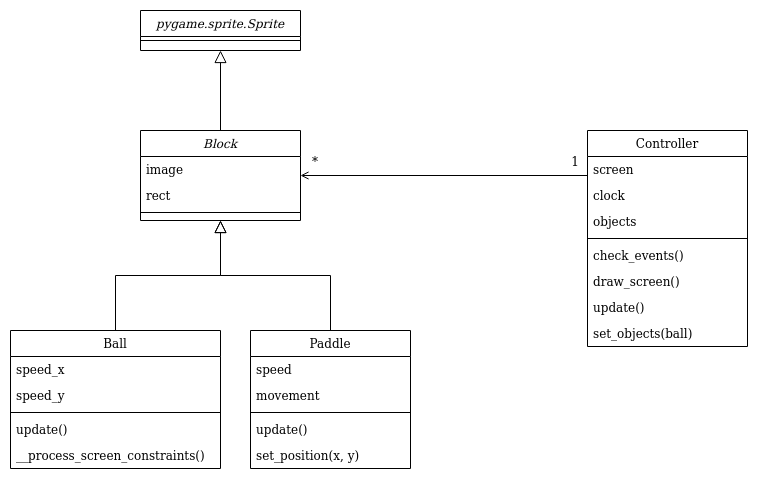

The diagram above was exported from draw.io. Its source (the exported page's mxGraphModel, read from the mxfile embedded in the PNG):
<mxGraphModel dx="1102" dy="613" grid="1" gridSize="10" guides="1" tooltips="1" connect="1" arrows="1" fold="1" page="1" pageScale="1" pageWidth="827" pageHeight="1169" math="0" shadow="0">
  <root>
    <mxCell id="WIyWlLk6GJQsqaUBKTNV-0" />
    <mxCell id="WIyWlLk6GJQsqaUBKTNV-1" parent="WIyWlLk6GJQsqaUBKTNV-0" />
    <mxCell id="ezpbG_xXnCLG-wle9_ON-9" style="edgeStyle=orthogonalEdgeStyle;rounded=0;orthogonalLoop=1;jettySize=auto;html=1;entryX=0.5;entryY=1;entryDx=0;entryDy=0;endArrow=block;endFill=0;endSize=10;" parent="WIyWlLk6GJQsqaUBKTNV-1" source="zkfFHV4jXpPFQw0GAbJ--0" target="ezpbG_xXnCLG-wle9_ON-0" edge="1">
      <mxGeometry relative="1" as="geometry" />
    </mxCell>
    <mxCell id="zkfFHV4jXpPFQw0GAbJ--0" value="Block" style="swimlane;fontStyle=2;align=center;verticalAlign=top;childLayout=stackLayout;horizontal=1;startSize=26;horizontalStack=0;resizeParent=1;resizeLast=0;collapsible=1;marginBottom=0;rounded=0;shadow=0;strokeWidth=1;" parent="WIyWlLk6GJQsqaUBKTNV-1" vertex="1">
      <mxGeometry x="220" y="120" width="160" height="90" as="geometry">
        <mxRectangle x="230" y="140" width="160" height="26" as="alternateBounds" />
      </mxGeometry>
    </mxCell>
    <mxCell id="zkfFHV4jXpPFQw0GAbJ--1" value="image" style="text;align=left;verticalAlign=top;spacingLeft=4;spacingRight=4;overflow=hidden;rotatable=0;points=[[0,0.5],[1,0.5]];portConstraint=eastwest;" parent="zkfFHV4jXpPFQw0GAbJ--0" vertex="1">
      <mxGeometry y="26" width="160" height="26" as="geometry" />
    </mxCell>
    <mxCell id="zkfFHV4jXpPFQw0GAbJ--2" value="rect" style="text;align=left;verticalAlign=top;spacingLeft=4;spacingRight=4;overflow=hidden;rotatable=0;points=[[0,0.5],[1,0.5]];portConstraint=eastwest;rounded=0;shadow=0;html=0;" parent="zkfFHV4jXpPFQw0GAbJ--0" vertex="1">
      <mxGeometry y="52" width="160" height="26" as="geometry" />
    </mxCell>
    <mxCell id="zkfFHV4jXpPFQw0GAbJ--4" value="" style="line;html=1;strokeWidth=1;align=left;verticalAlign=middle;spacingTop=-1;spacingLeft=3;spacingRight=3;rotatable=0;labelPosition=right;points=[];portConstraint=eastwest;" parent="zkfFHV4jXpPFQw0GAbJ--0" vertex="1">
      <mxGeometry y="78" width="160" height="8" as="geometry" />
    </mxCell>
    <mxCell id="zkfFHV4jXpPFQw0GAbJ--6" value="Ball" style="swimlane;fontStyle=0;align=center;verticalAlign=top;childLayout=stackLayout;horizontal=1;startSize=26;horizontalStack=0;resizeParent=1;resizeLast=0;collapsible=1;marginBottom=0;rounded=0;shadow=0;strokeWidth=1;" parent="WIyWlLk6GJQsqaUBKTNV-1" vertex="1">
      <mxGeometry x="90" y="320" width="210" height="138" as="geometry">
        <mxRectangle x="130" y="380" width="160" height="26" as="alternateBounds" />
      </mxGeometry>
    </mxCell>
    <mxCell id="zkfFHV4jXpPFQw0GAbJ--7" value="speed_x" style="text;align=left;verticalAlign=top;spacingLeft=4;spacingRight=4;overflow=hidden;rotatable=0;points=[[0,0.5],[1,0.5]];portConstraint=eastwest;" parent="zkfFHV4jXpPFQw0GAbJ--6" vertex="1">
      <mxGeometry y="26" width="210" height="26" as="geometry" />
    </mxCell>
    <mxCell id="zkfFHV4jXpPFQw0GAbJ--8" value="speed_y" style="text;align=left;verticalAlign=top;spacingLeft=4;spacingRight=4;overflow=hidden;rotatable=0;points=[[0,0.5],[1,0.5]];portConstraint=eastwest;rounded=0;shadow=0;html=0;" parent="zkfFHV4jXpPFQw0GAbJ--6" vertex="1">
      <mxGeometry y="52" width="210" height="26" as="geometry" />
    </mxCell>
    <mxCell id="zkfFHV4jXpPFQw0GAbJ--9" value="" style="line;html=1;strokeWidth=1;align=left;verticalAlign=middle;spacingTop=-1;spacingLeft=3;spacingRight=3;rotatable=0;labelPosition=right;points=[];portConstraint=eastwest;" parent="zkfFHV4jXpPFQw0GAbJ--6" vertex="1">
      <mxGeometry y="78" width="210" height="8" as="geometry" />
    </mxCell>
    <mxCell id="zkfFHV4jXpPFQw0GAbJ--11" value="update()" style="text;align=left;verticalAlign=top;spacingLeft=4;spacingRight=4;overflow=hidden;rotatable=0;points=[[0,0.5],[1,0.5]];portConstraint=eastwest;" parent="zkfFHV4jXpPFQw0GAbJ--6" vertex="1">
      <mxGeometry y="86" width="210" height="26" as="geometry" />
    </mxCell>
    <mxCell id="ezpbG_xXnCLG-wle9_ON-10" value="__process_screen_constraints()" style="text;align=left;verticalAlign=top;spacingLeft=4;spacingRight=4;overflow=hidden;rotatable=0;points=[[0,0.5],[1,0.5]];portConstraint=eastwest;" parent="zkfFHV4jXpPFQw0GAbJ--6" vertex="1">
      <mxGeometry y="112" width="210" height="26" as="geometry" />
    </mxCell>
    <mxCell id="zkfFHV4jXpPFQw0GAbJ--12" value="" style="endArrow=block;endSize=10;endFill=0;shadow=0;strokeWidth=1;rounded=0;edgeStyle=elbowEdgeStyle;elbow=vertical;" parent="WIyWlLk6GJQsqaUBKTNV-1" source="zkfFHV4jXpPFQw0GAbJ--6" target="zkfFHV4jXpPFQw0GAbJ--0" edge="1">
      <mxGeometry width="160" relative="1" as="geometry">
        <mxPoint x="200" y="203" as="sourcePoint" />
        <mxPoint x="200" y="203" as="targetPoint" />
      </mxGeometry>
    </mxCell>
    <mxCell id="zkfFHV4jXpPFQw0GAbJ--13" value="Paddle" style="swimlane;fontStyle=0;align=center;verticalAlign=top;childLayout=stackLayout;horizontal=1;startSize=26;horizontalStack=0;resizeParent=1;resizeLast=0;collapsible=1;marginBottom=0;rounded=0;shadow=0;strokeWidth=1;" parent="WIyWlLk6GJQsqaUBKTNV-1" vertex="1">
      <mxGeometry x="330" y="320" width="160" height="138" as="geometry">
        <mxRectangle x="340" y="380" width="170" height="26" as="alternateBounds" />
      </mxGeometry>
    </mxCell>
    <mxCell id="ezpbG_xXnCLG-wle9_ON-12" value="speed" style="text;align=left;verticalAlign=top;spacingLeft=4;spacingRight=4;overflow=hidden;rotatable=0;points=[[0,0.5],[1,0.5]];portConstraint=eastwest;" parent="zkfFHV4jXpPFQw0GAbJ--13" vertex="1">
      <mxGeometry y="26" width="160" height="26" as="geometry" />
    </mxCell>
    <mxCell id="zkfFHV4jXpPFQw0GAbJ--14" value="movement" style="text;align=left;verticalAlign=top;spacingLeft=4;spacingRight=4;overflow=hidden;rotatable=0;points=[[0,0.5],[1,0.5]];portConstraint=eastwest;" parent="zkfFHV4jXpPFQw0GAbJ--13" vertex="1">
      <mxGeometry y="52" width="160" height="26" as="geometry" />
    </mxCell>
    <mxCell id="zkfFHV4jXpPFQw0GAbJ--15" value="" style="line;html=1;strokeWidth=1;align=left;verticalAlign=middle;spacingTop=-1;spacingLeft=3;spacingRight=3;rotatable=0;labelPosition=right;points=[];portConstraint=eastwest;" parent="zkfFHV4jXpPFQw0GAbJ--13" vertex="1">
      <mxGeometry y="78" width="160" height="8" as="geometry" />
    </mxCell>
    <mxCell id="ezpbG_xXnCLG-wle9_ON-14" value="update()" style="text;align=left;verticalAlign=top;spacingLeft=4;spacingRight=4;overflow=hidden;rotatable=0;points=[[0,0.5],[1,0.5]];portConstraint=eastwest;" parent="zkfFHV4jXpPFQw0GAbJ--13" vertex="1">
      <mxGeometry y="86" width="160" height="26" as="geometry" />
    </mxCell>
    <mxCell id="ezpbG_xXnCLG-wle9_ON-13" value="set_position(x, y)" style="text;align=left;verticalAlign=top;spacingLeft=4;spacingRight=4;overflow=hidden;rotatable=0;points=[[0,0.5],[1,0.5]];portConstraint=eastwest;" parent="zkfFHV4jXpPFQw0GAbJ--13" vertex="1">
      <mxGeometry y="112" width="160" height="26" as="geometry" />
    </mxCell>
    <mxCell id="zkfFHV4jXpPFQw0GAbJ--16" value="" style="endArrow=block;endSize=10;endFill=0;shadow=0;strokeWidth=1;rounded=0;edgeStyle=elbowEdgeStyle;elbow=vertical;" parent="WIyWlLk6GJQsqaUBKTNV-1" source="zkfFHV4jXpPFQw0GAbJ--13" target="zkfFHV4jXpPFQw0GAbJ--0" edge="1">
      <mxGeometry width="160" relative="1" as="geometry">
        <mxPoint x="210" y="373" as="sourcePoint" />
        <mxPoint x="310" y="271" as="targetPoint" />
      </mxGeometry>
    </mxCell>
    <mxCell id="zkfFHV4jXpPFQw0GAbJ--17" value="Controller" style="swimlane;fontStyle=0;align=center;verticalAlign=top;childLayout=stackLayout;horizontal=1;startSize=26;horizontalStack=0;resizeParent=1;resizeLast=0;collapsible=1;marginBottom=0;rounded=0;shadow=0;strokeWidth=1;" parent="WIyWlLk6GJQsqaUBKTNV-1" vertex="1">
      <mxGeometry x="667" y="120" width="160" height="216" as="geometry">
        <mxRectangle x="550" y="140" width="160" height="26" as="alternateBounds" />
      </mxGeometry>
    </mxCell>
    <mxCell id="zkfFHV4jXpPFQw0GAbJ--18" value="screen" style="text;align=left;verticalAlign=top;spacingLeft=4;spacingRight=4;overflow=hidden;rotatable=0;points=[[0,0.5],[1,0.5]];portConstraint=eastwest;" parent="zkfFHV4jXpPFQw0GAbJ--17" vertex="1">
      <mxGeometry y="26" width="160" height="26" as="geometry" />
    </mxCell>
    <mxCell id="zkfFHV4jXpPFQw0GAbJ--19" value="clock" style="text;align=left;verticalAlign=top;spacingLeft=4;spacingRight=4;overflow=hidden;rotatable=0;points=[[0,0.5],[1,0.5]];portConstraint=eastwest;rounded=0;shadow=0;html=0;" parent="zkfFHV4jXpPFQw0GAbJ--17" vertex="1">
      <mxGeometry y="52" width="160" height="26" as="geometry" />
    </mxCell>
    <mxCell id="zkfFHV4jXpPFQw0GAbJ--20" value="objects" style="text;align=left;verticalAlign=top;spacingLeft=4;spacingRight=4;overflow=hidden;rotatable=0;points=[[0,0.5],[1,0.5]];portConstraint=eastwest;rounded=0;shadow=0;html=0;" parent="zkfFHV4jXpPFQw0GAbJ--17" vertex="1">
      <mxGeometry y="78" width="160" height="26" as="geometry" />
    </mxCell>
    <mxCell id="zkfFHV4jXpPFQw0GAbJ--23" value="" style="line;html=1;strokeWidth=1;align=left;verticalAlign=middle;spacingTop=-1;spacingLeft=3;spacingRight=3;rotatable=0;labelPosition=right;points=[];portConstraint=eastwest;" parent="zkfFHV4jXpPFQw0GAbJ--17" vertex="1">
      <mxGeometry y="104" width="160" height="8" as="geometry" />
    </mxCell>
    <mxCell id="zkfFHV4jXpPFQw0GAbJ--24" value="check_events()" style="text;align=left;verticalAlign=top;spacingLeft=4;spacingRight=4;overflow=hidden;rotatable=0;points=[[0,0.5],[1,0.5]];portConstraint=eastwest;" parent="zkfFHV4jXpPFQw0GAbJ--17" vertex="1">
      <mxGeometry y="112" width="160" height="26" as="geometry" />
    </mxCell>
    <mxCell id="zkfFHV4jXpPFQw0GAbJ--25" value="draw_screen()" style="text;align=left;verticalAlign=top;spacingLeft=4;spacingRight=4;overflow=hidden;rotatable=0;points=[[0,0.5],[1,0.5]];portConstraint=eastwest;" parent="zkfFHV4jXpPFQw0GAbJ--17" vertex="1">
      <mxGeometry y="138" width="160" height="26" as="geometry" />
    </mxCell>
    <mxCell id="ezpbG_xXnCLG-wle9_ON-15" value="update()" style="text;align=left;verticalAlign=top;spacingLeft=4;spacingRight=4;overflow=hidden;rotatable=0;points=[[0,0.5],[1,0.5]];portConstraint=eastwest;" parent="zkfFHV4jXpPFQw0GAbJ--17" vertex="1">
      <mxGeometry y="164" width="160" height="26" as="geometry" />
    </mxCell>
    <mxCell id="ezpbG_xXnCLG-wle9_ON-16" value="set_objects(ball)" style="text;align=left;verticalAlign=top;spacingLeft=4;spacingRight=4;overflow=hidden;rotatable=0;points=[[0,0.5],[1,0.5]];portConstraint=eastwest;" parent="zkfFHV4jXpPFQw0GAbJ--17" vertex="1">
      <mxGeometry y="190" width="160" height="26" as="geometry" />
    </mxCell>
    <mxCell id="zkfFHV4jXpPFQw0GAbJ--26" value="" style="endArrow=none;shadow=0;strokeWidth=1;rounded=0;endFill=0;edgeStyle=elbowEdgeStyle;elbow=vertical;startArrow=open;startFill=0;" parent="WIyWlLk6GJQsqaUBKTNV-1" source="zkfFHV4jXpPFQw0GAbJ--0" target="zkfFHV4jXpPFQw0GAbJ--17" edge="1">
      <mxGeometry x="0.5" y="41" relative="1" as="geometry">
        <mxPoint x="380" y="192" as="sourcePoint" />
        <mxPoint x="540" y="192" as="targetPoint" />
        <mxPoint x="-40" y="32" as="offset" />
      </mxGeometry>
    </mxCell>
    <mxCell id="zkfFHV4jXpPFQw0GAbJ--27" value="*" style="resizable=0;align=left;verticalAlign=bottom;labelBackgroundColor=none;fontSize=12;" parent="zkfFHV4jXpPFQw0GAbJ--26" connectable="0" vertex="1">
      <mxGeometry x="-1" relative="1" as="geometry">
        <mxPoint x="10" y="-5" as="offset" />
      </mxGeometry>
    </mxCell>
    <mxCell id="zkfFHV4jXpPFQw0GAbJ--28" value="1" style="resizable=0;align=right;verticalAlign=bottom;labelBackgroundColor=none;fontSize=12;" parent="zkfFHV4jXpPFQw0GAbJ--26" connectable="0" vertex="1">
      <mxGeometry x="1" relative="1" as="geometry">
        <mxPoint x="-7" y="-5" as="offset" />
      </mxGeometry>
    </mxCell>
    <mxCell id="ezpbG_xXnCLG-wle9_ON-0" value="pygame.sprite.Sprite" style="swimlane;fontStyle=2;align=center;verticalAlign=top;childLayout=stackLayout;horizontal=1;startSize=26;horizontalStack=0;resizeParent=1;resizeLast=0;collapsible=1;marginBottom=0;rounded=0;shadow=0;strokeWidth=1;" parent="WIyWlLk6GJQsqaUBKTNV-1" vertex="1">
      <mxGeometry x="220" width="160" height="40" as="geometry">
        <mxRectangle x="550" y="140" width="160" height="26" as="alternateBounds" />
      </mxGeometry>
    </mxCell>
    <mxCell id="ezpbG_xXnCLG-wle9_ON-6" value="" style="line;html=1;strokeWidth=1;align=left;verticalAlign=middle;spacingTop=-1;spacingLeft=3;spacingRight=3;rotatable=0;labelPosition=right;points=[];portConstraint=eastwest;" parent="ezpbG_xXnCLG-wle9_ON-0" vertex="1">
      <mxGeometry y="26" width="160" height="8" as="geometry" />
    </mxCell>
  </root>
</mxGraphModel>